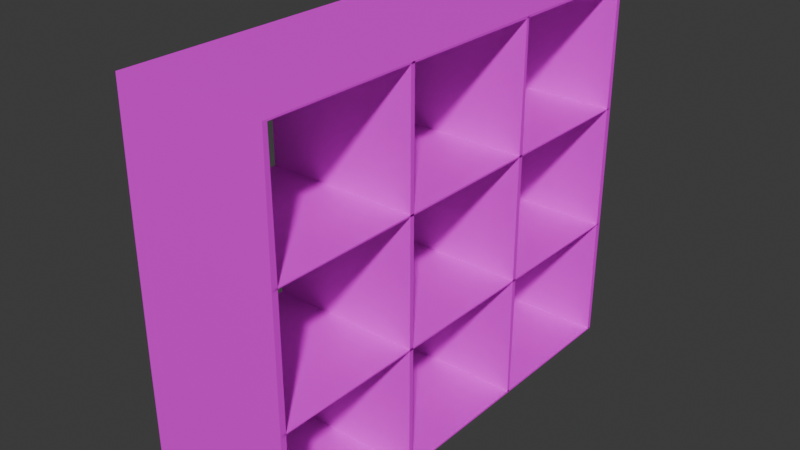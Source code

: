 # Source: SimpleShelf.blend  (saved by Blender 5.0.119; exported with 4.5.12 LTS)
import bpy
from mathutils import Matrix  # noqa: F401  (used for matrix-valued properties, if any)

bpy.ops.wm.read_factory_settings(use_empty=True)
scene = bpy.context.scene
scene.name = 'Scene'

# ---- collections
col_collection = bpy.data.collections.new('Collection'); scene.collection.children.link(col_collection)

# ---- images (referenced by path relative to the original .blend; pixels are not part of the script)
import os
ASSET_DIR = os.environ.get("B2B_ASSET_DIR", "")  # directory of the original .blend (textures are referenced by path, not embedded)
HERE = os.path.dirname(os.path.abspath(__file__))  # packed textures are extracted next to this script under _unpacked/

def load_image(name, relpath, width, height, colorspace="sRGB"):
    """Load a texture the original file referenced (path relative to the .blend, or extracted next to this script)."""
    p = next((c for c in (os.path.join(HERE, relpath), os.path.join(ASSET_DIR, relpath)) if relpath and os.path.exists(c)), "")
    if p:
        img = bpy.data.images.load(p, check_existing=True)
        img.name = name
    else:  # same state as the original file: an image datablock whose file is absent (Cycles renders it pink)
        img = bpy.data.images.new(name, width, height)
        img.source = "FILE"
        img.filepath = "//" + (relpath or name)
    img.colorspace_settings.name = colorspace
    return img
img_darkwood_png = load_image('darkwood.png', 'darkwood.png', 1024, 1024, 'sRGB')

# ---- materials (node trees are filled in below, after node groups)
mat_woodtex = bpy.data.materials.new('woodtex')

# ---- material node trees
mat_woodtex.use_nodes = True; mat_woodtex.node_tree.nodes.clear()
_N = mat_woodtex.node_tree.nodes; _L = mat_woodtex.node_tree.links
n0 = _N.new('ShaderNodeBsdfPrincipled'); n0.name = 'Principled BSDF'; n0.location = (-200, 100)
n1 = _N.new('ShaderNodeOutputMaterial'); n1.name = 'Material Output'; n1.location = (200, 100)
n2 = _N.new('ShaderNodeTexImage'); n2.name = 'Image Texture'; n2.location = (-490, 80)
n2.image = img_darkwood_png
_L.new(n0.outputs[0], n1.inputs[0])
_L.new(n2.outputs[0], n0.inputs[0])
n1.is_active_output = True

# ---- world
world_world = bpy.data.worlds.new('World'); scene.world = world_world
world_world.use_nodes = True; world_world.node_tree.nodes.clear()
_N = world_world.node_tree.nodes; _L = world_world.node_tree.links
n0 = _N.new('ShaderNodeOutputWorld'); n0.name = 'World Output'; n0.location = (200, 100)
n1 = _N.new('ShaderNodeBackground'); n1.name = 'Background'; n1.location = (-200, 100)
n1.inputs[0].default_value = (0.05088, 0.05088, 0.05088, 1.0)
_L.new(n1.outputs[0], n0.inputs[0])
n0.is_active_output = True
world_world.color = (0.05088, 0.05088, 0.05088)
world_world.sun_shadow_jitter_overblur = 0.0

# ---- meshes
me_plane_001 = bpy.data.meshes.new('Plane.001')
me_plane_001.from_pydata([(-0.5, -1.5, 0.005), (0.5, -1.5, 0.005), (-0.5, 1.5, 0.005), (0.5, 1.5, 0.005), (-0.5, 0.49, 0.006667), (-0.5, -0.5, 0.005), (0.5, -0.5, 0.005), (0.5, 0.49, 0.006667), (-0.5, -1.485, 0.005), (0.5, -1.485, 0.005), (-0.5, 1.485, 0.005), (0.5, 1.485, 0.005), (-0.5, -1.485, 2.495), (0.5, -1.485, 2.495), (-0.5, 1.485, 2.495), (0.5, 1.485, 2.495), (-0.5, -0.5, 2.495), (-0.5, 0.49, 2.493), (0.5, -0.5, 2.495), (0.5, 0.49, 2.493), (-0.5, -0.485, 0.005), (0.5, -0.485, 0.005), (-0.5, -0.485, 2.505), (0.5, -0.485, 2.505), (0.5, -1.48, 1.67), (0.5, -1.48, 0.8367), (-0.5, -1.48, 0.8367), (-0.5, -1.48, 1.67), (0.5, -0.485, 0.8383), (0.5, -0.485, 1.672), (-0.5, -0.485, 0.8383), (-0.5, -0.485, 1.672), (0.5, 0.485, 0.8383), (0.5, 0.485, 1.672), (-0.5, 0.485, 0.8383), (-0.5, 0.485, 1.672), (-0.5, 1.48, 1.67), (-0.5, 1.48, 0.8367), (0.5, 1.48, 0.8367), (0.5, 1.48, 1.67), (-0.5, -1.5, -0.005), (0.5, -1.5, -0.005), (-0.5, 1.5, -0.005), (0.5, 1.5, -0.005), (-0.5, 0.51, -0.006667), (-0.5, -0.5, -0.005), (0.5, -0.5, -0.005), (0.5, 0.51, -0.006667), (-0.5, -1.515, -0.005), (0.5, -1.515, -0.005), (-0.5, 1.515, -0.005), (0.5, 1.515, -0.005), (-0.5, -1.515, 2.505), (0.5, -1.515, 2.505), (-0.5, 1.515, 2.505), (0.5, 1.515, 2.505), (-0.5, -0.5, 2.505), (-0.5, 0.51, 2.507), (0.5, -0.5, 2.505), (0.5, 0.51, 2.507), (-0.5, -0.515, -0.005), (0.5, -0.515, -0.005), (-0.5, -0.515, 2.495), (0.5, -0.515, 2.495), (0.5, -1.52, 1.663), (0.5, -1.52, 0.83), (-0.5, -1.52, 0.83), (-0.5, -1.52, 1.663), (0.5, -0.515, 0.8283), (0.5, -0.515, 1.662), (-0.5, -0.515, 0.8283), (-0.5, -0.515, 1.662), (0.5, 0.515, 0.8283), (0.5, 0.515, 1.662), (-0.5, 0.515, 0.8283), (-0.5, 0.515, 1.662), (-0.5, 1.52, 1.663), (-0.5, 1.52, 0.83), (0.5, 1.52, 0.83), (0.5, 1.52, 1.663)], [], [(4, 7, 3, 2), (0, 1, 6, 5), (5, 6, 7, 4), (2, 3, 11, 10), (1, 0, 8, 9), (36, 39, 15, 14), (24, 27, 12, 13), (17, 14, 15, 19), (12, 16, 18, 13), (16, 17, 19, 18), (18, 16, 22, 23), (6, 5, 20, 21), (29, 31, 22, 23), (35, 33, 19, 17), (9, 8, 26, 25), (25, 26, 27, 24), (21, 20, 30, 28), (28, 30, 31, 29), (4, 7, 32, 34), (34, 32, 33, 35), (10, 11, 38, 37), (37, 38, 39, 36), (27, 24, 29, 31), (26, 25, 28, 30), (31, 29, 33, 35), (30, 28, 32, 34), (38, 37, 34, 32), (39, 36, 35, 33), (44, 42, 43, 47), (40, 45, 46, 41), (45, 44, 47, 46), (42, 50, 51, 43), (41, 49, 48, 40), (76, 54, 55, 79), (64, 53, 52, 67), (57, 59, 55, 54), (52, 53, 58, 56), (56, 58, 59, 57), (58, 63, 62, 56), (46, 61, 60, 45), (69, 63, 62, 71), (75, 57, 59, 73), (49, 65, 66, 48), (65, 64, 67, 66), (61, 68, 70, 60), (68, 69, 71, 70), (44, 74, 72, 47), (74, 75, 73, 72), (50, 77, 78, 51), (77, 76, 79, 78), (67, 71, 69, 64), (66, 70, 68, 65), (71, 75, 73, 69), (70, 74, 72, 68), (78, 72, 74, 77), (79, 73, 75, 76), (0, 5, 45, 40), (3, 7, 47, 43), (4, 2, 42, 44), (5, 4, 44, 45), (6, 1, 41, 46), (7, 6, 46, 47), (2, 10, 50, 42), (11, 3, 43, 51), (1, 9, 49, 41), (8, 0, 40, 48), (10, 37, 77, 50), (15, 39, 79, 55), (9, 25, 65, 49), (12, 27, 67, 52), (14, 17, 57, 54), (19, 15, 55, 59), (16, 12, 52, 56), (17, 16, 56, 57), (13, 18, 58, 53), (18, 19, 59, 58), (18, 23, 63, 58), (22, 16, 56, 62), (6, 21, 61, 46), (20, 5, 45, 60), (29, 23, 63, 69), (22, 31, 71, 62), (19, 33, 73, 59), (35, 17, 57, 75), (24, 13, 53, 64), (25, 24, 64, 65), (26, 8, 48, 66), (27, 26, 66, 67), (21, 28, 68, 61), (28, 29, 69, 68), (30, 20, 60, 70), (31, 30, 70, 71), (32, 7, 47, 72), (33, 32, 72, 73), (4, 34, 74, 44), (34, 35, 75, 74), (36, 14, 54, 76), (37, 36, 76, 77), (38, 11, 51, 78), (39, 38, 78, 79), (27, 31, 71, 67), (29, 24, 64, 69), (26, 30, 70, 66), (28, 25, 65, 68), (31, 35, 75, 71), (33, 29, 69, 73), (30, 34, 74, 70), (32, 28, 68, 72), (38, 32, 72, 78), (34, 37, 77, 74), (39, 33, 73, 79), (35, 36, 76, 75)])
_uv = me_plane_001.uv_layers.new(name='UVMap')
_uv.uv.foreach_set('vector', [0.03421, 0.5227, 0.228, 0.5227, 0.228, 0.6205, 0.03421, 0.6205, 0.03421, 0.3299, 0.228, 0.3299, 0.228, 0.4268, 0.03421, 0.4268, 0.03421, 0.4268, 0.228, 0.4268, 0.228, 0.5227, 0.03421, 0.5227, 0.03421, 0.6205, 0.228, 0.6205, 0.228, 0.6191, 0.03421, 0.6191, 0.228, 0.3299, 0.03421, 0.3299, 0.03421, 0.3314, 0.228, 0.3314, 0.03421, 0.6198, 0.228, 0.6198, 0.228, 0.8595, 0.03421, 0.8595, 0.228, 0.6198, 0.03421, 0.6198, 0.03421, 0.8595, 0.228, 0.8595, 0.03421, 0.5227, 0.03421, 0.6191, 0.228, 0.6191, 0.228, 0.5227, 0.03421, 0.3314, 0.03421, 0.4268, 0.228, 0.4268, 0.228, 0.3314, 0.03421, 0.4268, 0.03421, 0.5227, 0.228, 0.5227, 0.228, 0.4268, 0.228, 0.8595, 0.03421, 0.8595, 0.03421, 0.8625, 0.228, 0.8625, 0.228, 0.4268, 0.03421, 0.4268, 0.03421, 0.4283, 0.228, 0.4283, 0.228, 0.6203, 0.03421, 0.6203, 0.03421, 0.8625, 0.228, 0.8625, 0.03421, 0.6203, 0.228, 0.6203, 0.228, 0.8591, 0.03421, 0.8591, 0.228, 0.1359, 0.03421, 0.1359, 0.03421, 0.3776, 0.228, 0.3776, 0.228, 0.3776, 0.03421, 0.3776, 0.03421, 0.6198, 0.228, 0.6198, 0.228, 0.1359, 0.03421, 0.1359, 0.03421, 0.3781, 0.228, 0.3781, 0.228, 0.3781, 0.03421, 0.3781, 0.03421, 0.6203, 0.228, 0.6203, 0.03421, 0.1364, 0.228, 0.1364, 0.228, 0.3781, 0.03421, 0.3781, 0.03421, 0.3781, 0.228, 0.3781, 0.228, 0.6203, 0.03421, 0.6203, 0.03421, 0.1359, 0.228, 0.1359, 0.228, 0.3776, 0.03421, 0.3776, 0.03421, 0.3776, 0.228, 0.3776, 0.228, 0.6198, 0.03421, 0.6198, 0.03421, 0.3319, 0.228, 0.3319, 0.228, 0.4283, 0.03421, 0.4283, 0.03421, 0.3319, 0.228, 0.3319, 0.228, 0.4283, 0.03421, 0.4283, 0.03421, 0.4283, 0.228, 0.4283, 0.228, 0.5222, 0.03421, 0.5222, 0.03421, 0.4283, 0.228, 0.4283, 0.228, 0.5222, 0.03421, 0.5222, 0.228, 0.6186, 0.03421, 0.6186, 0.03421, 0.5222, 0.228, 0.5222, 0.228, 0.6186, 0.03421, 0.6186, 0.03421, 0.5222, 0.228, 0.5222, 0.03421, 0.5246, 0.03421, 0.6205, 0.228, 0.6205, 0.228, 0.5246, 0.03421, 0.3299, 0.03421, 0.4268, 0.228, 0.4268, 0.228, 0.3299, 0.03421, 0.4268, 0.03421, 0.5246, 0.228, 0.5246, 0.228, 0.4268, 0.03421, 0.6205, 0.03421, 0.622, 0.228, 0.622, 0.228, 0.6205, 0.228, 0.3299, 0.228, 0.3285, 0.03421, 0.3285, 0.03421, 0.3299, 0.03421, 0.6178, 0.03421, 0.8625, 0.228, 0.8625, 0.228, 0.6178, 0.228, 0.6178, 0.228, 0.8625, 0.03421, 0.8625, 0.03421, 0.6178, 0.03421, 0.5246, 0.228, 0.5246, 0.228, 0.622, 0.03421, 0.622, 0.03421, 0.3285, 0.228, 0.3285, 0.228, 0.4268, 0.03421, 0.4268, 0.03421, 0.4268, 0.228, 0.4268, 0.228, 0.5246, 0.03421, 0.5246, 0.228, 0.8625, 0.228, 0.8595, 0.03421, 0.8595, 0.03421, 0.8625, 0.228, 0.4268, 0.228, 0.4253, 0.03421, 0.4253, 0.03421, 0.4268, 0.228, 0.6174, 0.228, 0.8595, 0.03421, 0.8595, 0.03421, 0.6174, 0.03421, 0.6174, 0.03421, 0.8629, 0.228, 0.8629, 0.228, 0.6174, 0.228, 0.133, 0.228, 0.3757, 0.03421, 0.3757, 0.03421, 0.133, 0.228, 0.3757, 0.228, 0.6178, 0.03421, 0.6178, 0.03421, 0.3757, 0.228, 0.133, 0.228, 0.3752, 0.03421, 0.3752, 0.03421, 0.133, 0.228, 0.3752, 0.228, 0.6174, 0.03421, 0.6174, 0.03421, 0.3752, 0.03421, 0.1325, 0.03421, 0.3752, 0.228, 0.3752, 0.228, 0.1325, 0.03421, 0.3752, 0.03421, 0.6174, 0.228, 0.6174, 0.228, 0.3752, 0.03421, 0.133, 0.03421, 0.3757, 0.228, 0.3757, 0.228, 0.133, 0.03421, 0.3757, 0.03421, 0.6178, 0.228, 0.6178, 0.228, 0.3757, 0.03421, 0.328, 0.03421, 0.4253, 0.228, 0.4253, 0.228, 0.328, 0.03421, 0.328, 0.03421, 0.4253, 0.228, 0.4253, 0.228, 0.328, 0.03421, 0.4253, 0.03421, 0.5251, 0.228, 0.5251, 0.228, 0.4253, 0.03421, 0.4253, 0.03421, 0.5251, 0.228, 0.5251, 0.228, 0.4253, 0.228, 0.6225, 0.228, 0.5251, 0.03421, 0.5251, 0.03421, 0.6225, 0.228, 0.6225, 0.228, 0.5251, 0.03421, 0.5251, 0.03421, 0.6225, 0.03652, 0.1359, 0.1011, 0.1359, 0.1011, 0.133, 0.03652, 0.133, 0.2303, 0.1359, 0.165, 0.1364, 0.1663, 0.1325, 0.2303, 0.133, 0.165, 0.1364, 0.2303, 0.1359, 0.2303, 0.133, 0.1663, 0.1325, 0.1011, 0.1359, 0.165, 0.1364, 0.1663, 0.1325, 0.1011, 0.133, 0.1011, 0.1359, 0.03652, 0.1359, 0.03652, 0.133, 0.1011, 0.133, 0.165, 0.1364, 0.1011, 0.1359, 0.1011, 0.133, 0.1663, 0.1325, 0.03421, 0.6205, 0.03421, 0.6191, 0.03421, 0.622, 0.03421, 0.6205, 0.228, 0.6191, 0.228, 0.6205, 0.228, 0.6205, 0.228, 0.622, 0.228, 0.3299, 0.228, 0.3314, 0.228, 0.3285, 0.228, 0.3299, 0.03421, 0.3314, 0.03421, 0.3299, 0.03421, 0.3299, 0.03421, 0.3285, 0.2293, 0.1359, 0.229, 0.3776, 0.2316, 0.3757, 0.2312, 0.133, 0.2293, 0.8595, 0.229, 0.6198, 0.2316, 0.6178, 0.2312, 0.8625, 0.03749, 0.1359, 0.03781, 0.3776, 0.03523, 0.3757, 0.03555, 0.133, 0.03749, 0.8595, 0.03781, 0.6198, 0.03523, 0.6178, 0.03555, 0.8625, 0.2293, 0.8595, 0.165, 0.8591, 0.1663, 0.8629, 0.2312, 0.8625, 0.165, 0.8591, 0.2293, 0.8595, 0.2312, 0.8625, 0.1663, 0.8629, 0.1011, 0.8595, 0.03749, 0.8595, 0.03555, 0.8625, 0.1011, 0.8625, 0.165, 0.8591, 0.1011, 0.8595, 0.1011, 0.8625, 0.1663, 0.8629, 0.03749, 0.8595, 0.1011, 0.8595, 0.1011, 0.8625, 0.03555, 0.8625, 0.1011, 0.8595, 0.165, 0.8591, 0.1663, 0.8629, 0.1011, 0.8625, 0.228, 0.4268, 0.228, 0.4283, 0.228, 0.4253, 0.228, 0.4268, 0.03421, 0.4283, 0.03421, 0.4268, 0.03421, 0.4268, 0.03421, 0.4253, 0.228, 0.4268, 0.228, 0.4283, 0.228, 0.4253, 0.228, 0.4268, 0.03421, 0.4283, 0.03421, 0.4268, 0.03421, 0.4268, 0.03421, 0.4253, 0.1021, 0.6203, 0.1021, 0.8625, 0.1001, 0.8595, 0.1001, 0.6174, 0.1021, 0.8625, 0.1021, 0.6203, 0.1001, 0.6174, 0.1001, 0.8595, 0.165, 0.8591, 0.1647, 0.6203, 0.1667, 0.6174, 0.1663, 0.8629, 0.1647, 0.6203, 0.165, 0.8591, 0.1663, 0.8629, 0.1667, 0.6174, 0.03781, 0.6198, 0.03749, 0.8595, 0.03555, 0.8625, 0.03523, 0.6178, 0.03781, 0.3776, 0.03781, 0.6198, 0.03523, 0.6178, 0.03523, 0.3757, 0.03781, 0.3776, 0.03749, 0.1359, 0.03555, 0.133, 0.03523, 0.3757, 0.03781, 0.6198, 0.03781, 0.3776, 0.03523, 0.3757, 0.03523, 0.6178, 0.1021, 0.1359, 0.1021, 0.3781, 0.1001, 0.3752, 0.1001, 0.133, 0.1021, 0.3781, 0.1021, 0.6203, 0.1001, 0.6174, 0.1001, 0.3752, 0.1021, 0.3781, 0.1021, 0.1359, 0.1001, 0.133, 0.1001, 0.3752, 0.1021, 0.6203, 0.1021, 0.3781, 0.1001, 0.3752, 0.1001, 0.6174, 0.1647, 0.3781, 0.165, 0.1364, 0.1663, 0.1325, 0.1667, 0.3752, 0.1647, 0.6203, 0.1647, 0.3781, 0.1667, 0.3752, 0.1667, 0.6174, 0.165, 0.1364, 0.1647, 0.3781, 0.1667, 0.3752, 0.1663, 0.1325, 0.1647, 0.3781, 0.1647, 0.6203, 0.1667, 0.6174, 0.1667, 0.3752, 0.229, 0.6198, 0.2293, 0.8595, 0.2312, 0.8625, 0.2316, 0.6178, 0.229, 0.3776, 0.229, 0.6198, 0.2316, 0.6178, 0.2316, 0.3757, 0.229, 0.3776, 0.2293, 0.1359, 0.2312, 0.133, 0.2316, 0.3757, 0.229, 0.6198, 0.229, 0.3776, 0.2316, 0.3757, 0.2316, 0.6178, 0.03781, 0.6198, 0.1021, 0.6203, 0.1001, 0.6174, 0.03523, 0.6178, 0.1021, 0.6203, 0.03781, 0.6198, 0.03523, 0.6178, 0.1001, 0.6174, 0.03781, 0.3776, 0.1021, 0.3781, 0.1001, 0.3752, 0.03523, 0.3757, 0.1021, 0.3781, 0.03781, 0.3776, 0.03523, 0.3757, 0.1001, 0.3752, 0.1021, 0.6203, 0.1647, 0.6203, 0.1667, 0.6174, 0.1001, 0.6174, 0.1647, 0.6203, 0.1021, 0.6203, 0.1001, 0.6174, 0.1667, 0.6174, 0.1021, 0.3781, 0.1647, 0.3781, 0.1667, 0.3752, 0.1001, 0.3752, 0.1647, 0.3781, 0.1021, 0.3781, 0.1001, 0.3752, 0.1667, 0.3752, 0.229, 0.3776, 0.1647, 0.3781, 0.1667, 0.3752, 0.2316, 0.3757, 0.1647, 0.3781, 0.229, 0.3776, 0.2316, 0.3757, 0.1667, 0.3752, 0.229, 0.6198, 0.1647, 0.6203, 0.1667, 0.6174, 0.2316, 0.6178, 0.1647, 0.6203, 0.229, 0.6198, 0.2316, 0.6178, 0.1667, 0.6174])
me_plane_001.materials.append(mat_woodtex)
me_plane_001.update()

# ---- objects
ob_plane = bpy.data.objects.new('Plane', me_plane_001)

# ---- transforms, parenting, visibility, modifiers, constraints
ob_plane.location = (0.0, 0.0, 0.0)

# ---- collection membership
col_collection.objects.link(ob_plane)

# ---- scene / render settings (as saved in the file)
scene.frame_start = 1; scene.frame_end = 250; scene.frame_set(1)
scene.render.engine = 'BLENDER_EEVEE_NEXT'
scene.render.bake_bias = 0.0
scene.render.bake_samples = 0
scene.cycles.sampling_pattern = 'TABULATED_SOBOL'
scene.eevee.use_volume_custom_range = False
bpy.context.view_layer.update()

# ---- added for rendering (the .blend has no active camera and no usable light): camera, sun
cam_auto = bpy.data.cameras.new('AutoCamera')
cam_auto.lens = 50.0
cam_auto.sensor_width = 36.0
cam_auto.clip_end = 1000.0
ob_auto_camera = bpy.data.objects.new('AutoCamera', cam_auto)
scene.collection.objects.link(ob_auto_camera)
ob_auto_camera.location = (3.76493, -4.51792, 4.26194)
ob_auto_camera.rotation_euler = (1.09748, -7.21219e-08, 0.694738)
scene.camera = ob_auto_camera
light_auto_sun = bpy.data.lights.new('AutoSun', 'SUN')
light_auto_sun.energy = 3.0
light_auto_sun.angle = 0.0523599
ob_auto_sun = bpy.data.objects.new('AutoSun', light_auto_sun)
scene.collection.objects.link(ob_auto_sun)
ob_auto_sun.rotation_euler = (0.872665, 0.174533, 0.523599)
bpy.context.view_layer.update()
